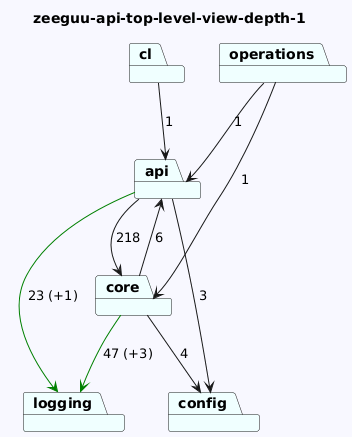

The diagram above was rendered by PlantUML. Its source (embedded in the PNG):
@startuml
skinparam backgroundColor GhostWhite
title zeeguu-api-top-level-view-depth-1
package "api" #Azure
package "cl" #Azure
package "logging" #Azure
package "core" #Azure
package "config" #Azure
package "operations" #Azure
"api"-->"logging" #Green : 23 (+1)
"api"-->"config"  : 3
"api"-->"core"  : 218
"cl"-->"api"  : 1

"core"-->"logging" #Green : 47 (+3)
"core"-->"api"  : 6
"core"-->"config"  : 4

"operations"-->"api"  : 1
"operations"-->"core"  : 1
@enduml